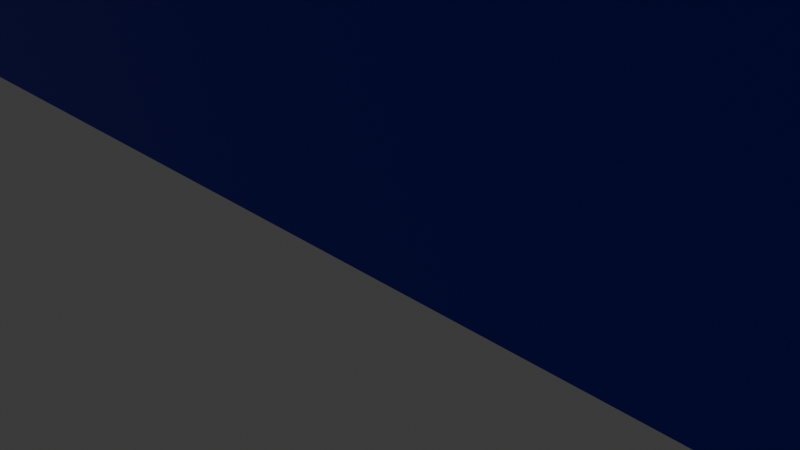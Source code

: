 # Source: test_room.blend  (saved by Blender 5.2.44; exported with 4.5.12 LTS)
import bpy
from mathutils import Matrix  # noqa: F401  (used for matrix-valued properties, if any)

bpy.ops.wm.read_factory_settings(use_empty=True)
scene = bpy.context.scene
scene.name = 'Scene'

# ---- collections
col_collection = bpy.data.collections.new('Collection'); scene.collection.children.link(col_collection)

# ---- images (referenced by path relative to the original .blend; pixels are not part of the script)
import os
ASSET_DIR = os.environ.get("B2B_ASSET_DIR", "")  # directory of the original .blend (textures are referenced by path, not embedded)
HERE = os.path.dirname(os.path.abspath(__file__))  # packed textures are extracted next to this script under _unpacked/

def load_image(name, relpath, width, height, colorspace="sRGB"):
    """Load a texture the original file referenced (path relative to the .blend, or extracted next to this script)."""
    p = next((c for c in (os.path.join(HERE, relpath), os.path.join(ASSET_DIR, relpath)) if relpath and os.path.exists(c)), "")
    if p:
        img = bpy.data.images.load(p, check_existing=True)
        img.name = name
    else:  # same state as the original file: an image datablock whose file is absent (Cycles renders it pink)
        img = bpy.data.images.new(name, width, height)
        img.source = "FILE"
        img.filepath = "//" + (relpath or name)
    img.colorspace_settings.name = colorspace
    return img
img_material_base_color = load_image('Material Base Color', '_unpacked/Material_Base_Color.e00855cf.png', 2048, 2048, 'sRGB')

# ---- materials (node trees are filled in below, after node groups)
mat_material = bpy.data.materials.new('Material')
mat_material.alpha_threshold = 0.0
mat_material.use_backface_culling_lightprobe_volume = False
mat_material.roughness = 0.5
mat_material.line_color = (0.0, 0.0, 0.0, 1.0)
mat_material_002 = bpy.data.materials.new('Material.002')
mat_material_003 = bpy.data.materials.new('Material.003')
mat_material_004 = bpy.data.materials.new('Material.004')
mat_material_005 = bpy.data.materials.new('Material.005')

# ---- material node trees
mat_material.use_nodes = True; mat_material.node_tree.nodes.clear()
_N = mat_material.node_tree.nodes; _L = mat_material.node_tree.links
n0 = _N.new('ShaderNodeOutputMaterial'); n0.name = 'Material Output'; n0.location = (200, 100)
n1 = _N.new('ShaderNodeBsdfPrincipled'); n1.name = 'Principled BSDF'; n1.location = (-200, 100)
n1.inputs[10].default_value = 0.005
n2 = _N.new('ShaderNodeTexImage'); n2.name = 'Image Texture'; n2.location = (-490, 80)
n2.image = img_material_base_color
_L.new(n1.outputs[0], n0.inputs[0])
_L.new(n2.outputs[0], n1.inputs[0])
n0.is_active_output = True
mat_material_002.use_nodes = True; mat_material_002.node_tree.nodes.clear()
_N = mat_material_002.node_tree.nodes; _L = mat_material_002.node_tree.links
n0 = _N.new('ShaderNodeBsdfPrincipled'); n0.name = 'Principled BSDF'; n0.location = (-200, 100)
n0.inputs[0].default_value = (0.02893, 0.2869, 0.002933, 1.0)
n0.inputs[10].default_value = 0.005
n1 = _N.new('ShaderNodeOutputMaterial'); n1.name = 'Material Output'; n1.location = (200, 100)
_L.new(n0.outputs[0], n1.inputs[0])
n1.is_active_output = True
mat_material_003.use_nodes = True; mat_material_003.node_tree.nodes.clear()
_N = mat_material_003.node_tree.nodes; _L = mat_material_003.node_tree.links
n0 = _N.new('ShaderNodeBsdfPrincipled'); n0.name = 'Principled BSDF'; n0.location = (-200, 100)
n0.inputs[0].default_value = (0.3397, 0.02138, 0.03815, 1.0)
n0.inputs[10].default_value = 0.005
n1 = _N.new('ShaderNodeOutputMaterial'); n1.name = 'Material Output'; n1.location = (200, 100)
_L.new(n0.outputs[0], n1.inputs[0])
n1.is_active_output = True
mat_material_004.use_nodes = True; mat_material_004.node_tree.nodes.clear()
_N = mat_material_004.node_tree.nodes; _L = mat_material_004.node_tree.links
n0 = _N.new('ShaderNodeBsdfPrincipled'); n0.name = 'Principled BSDF'; n0.location = (-200, 100)
n0.inputs[0].default_value = (0.04668, 0.2869, 0.283, 1.0)
n0.inputs[10].default_value = 0.005
n1 = _N.new('ShaderNodeOutputMaterial'); n1.name = 'Material Output'; n1.location = (200, 100)
_L.new(n0.outputs[0], n1.inputs[0])
n1.is_active_output = True
mat_material_005.use_nodes = True; mat_material_005.node_tree.nodes.clear()
_N = mat_material_005.node_tree.nodes; _L = mat_material_005.node_tree.links
n0 = _N.new('ShaderNodeBsdfPrincipled'); n0.name = 'Principled BSDF'; n0.location = (-200, 100)
n0.inputs[0].default_value = (0.3415, 0.0114, 0.3745, 1.0)
n0.inputs[10].default_value = 0.005
n1 = _N.new('ShaderNodeOutputMaterial'); n1.name = 'Material Output'; n1.location = (200, 100)
_L.new(n0.outputs[0], n1.inputs[0])
n1.is_active_output = True

# ---- world
world_world = bpy.data.worlds.new('World'); scene.world = world_world
world_world.use_nodes = True; world_world.node_tree.nodes.clear()
_N = world_world.node_tree.nodes; _L = world_world.node_tree.links
n0 = _N.new('ShaderNodeOutputWorld'); n0.name = 'World Output'; n0.location = (200, 100)
n1 = _N.new('ShaderNodeBackground'); n1.name = 'Background'; n1.location = (-200, 100)
n1.inputs[0].default_value = (0.05088, 0.05088, 0.05088, 1.0)
_L.new(n1.outputs[0], n0.inputs[0])
n0.is_active_output = True
world_world.color = (0.05088, 0.05088, 0.05088)
world_world.sun_shadow_jitter_overblur = 0.0

# ---- cameras
cam_camera = bpy.data.cameras.new('Camera')
cam_camera.clip_end = 100.0
cam_camera.ortho_scale = 7.314

# ---- lights
light_light = bpy.data.lights.new('Light', 'POINT')
light_light.energy = 1000.0
light_light.shadow_soft_size = 0.1

# ---- meshes
me_plane = bpy.data.meshes.new('Plane')
me_plane.from_pydata([(4.212, 14.94, 0.0), (-8.015, -0.9623, 0.0), (6.808, -1.075, 0.0), (-4.168, 13.46, 0.0), (7.411, 12.18, 0.0), (-6.072, 8.382, 0.0), (6.004, 14.04, 0.0), (2.715, 14.5, 0.0), (-6.101, 9.678, 0.0), (-8.015, -0.9623, 5.06), (6.808, -1.075, 5.06), (-4.168, 13.46, 5.06), (7.411, 12.18, 5.06), (-6.072, 8.382, 5.06), (2.715, 14.5, 5.06), (-6.101, 9.678, 5.06), (3.769, 13.98, 0.0), (5.563, 13.1, 0.0), (5.563, 13.1, 3.969), (3.769, 13.98, 3.969), (4.213, 14.94, 2.98e-08), (6.007, 14.05, 2.98e-08), (6.007, 14.05, 3.969), (4.213, 14.94, 3.969)], [], [(0, 16, 7, 3, 8, 5, 1, 2, 4, 17, 6), (8, 3, 11, 15), (5, 8, 15, 13), (4, 2, 10, 12), (1, 5, 13, 9), (17, 4, 12, 14, 7, 16, 19, 18), (3, 7, 14, 11), (2, 1, 9, 10), (18, 19, 23, 22), (19, 16, 20, 23), (17, 18, 22, 21)])
_uv = me_plane.uv_layers.new(name='UVMap')
_uv.uv.foreach_set('vector', [0.3802, 0.5161, 0.39, 0.5404, 0.353, 0.5566, 0.118, 0.5102, 0.05748, 0.3771, 0.06048, 0.3326, 0.008336, 0.008336, 0.518, 0.02764, 0.518, 0.4843, 0.453, 0.5128, 0.444, 0.4904, 0.7088, 0.38, 0.7088, 0.5216, 0.5347, 0.5216, 0.5347, 0.38, 0.7088, 0.3367, 0.7088, 0.38, 0.5347, 0.38, 0.5347, 0.3367, 0.8996, 0.535, 0.8996, 0.9917, 0.7255, 0.9917, 0.7255, 0.535, 0.7088, 0.008336, 0.7088, 0.3367, 0.5347, 0.3367, 0.5347, 0.008336, 0.7088, 0.8675, 0.7088, 0.9257, 0.5347, 0.9257, 0.5347, 0.7778, 0.7088, 0.7778, 0.7088, 0.811, 0.5722, 0.811, 0.5722, 0.8675, 0.7088, 0.5383, 0.7088, 0.7778, 0.5347, 0.7778, 0.5347, 0.5383, 0.8996, 0.008336, 0.8996, 0.5184, 0.7255, 0.5184, 0.7255, 0.008336, 0.5722, 0.8675, 0.5722, 0.811, 0.5722, 0.811, 0.5722, 0.8675, 0.5722, 0.811, 0.7088, 0.811, 0.7088, 0.811, 0.5722, 0.811, 0.7088, 0.8675, 0.5722, 0.8675, 0.5722, 0.8675, 0.7088, 0.8675])
me_plane.materials.append(mat_material)
me_plane.update()
me_plane_001 = bpy.data.meshes.new('Plane.001')
me_plane_001.from_pydata([(-8.784, 0.9686, 0.0), (41.4, 7.917, 0.001233), (1.376, -3.921, 0.0), (41.4, 11.64, 0.005193), (22.59, -12.11, -8.345e-06), (-3.263, 15.12, 0.0), (-2.881, -1.872, 0.00105), (41.4, 13.61, 0.0), (1.324, -11.99, 0.0), (26.46, -12.13, 2.623e-05), (32.39, 6.186, 0.0), (32.22, -12.16, 0.0), (-1.076, -2.74, 0.002142), (41.4, 6.26, 0.0), (-8.784, 0.9686, 8.547), (1.376, -3.921, 8.547), (-3.263, 15.12, 8.547), (41.4, 13.61, 8.547), (1.324, -11.99, 8.547), (32.39, 6.186, 8.547), (32.22, -12.16, 8.547), (41.4, 6.26, 8.547), (-2.878, -1.874, 3.969), (-1.076, -2.741, 3.969), (22.58, -13.14, -8.255e-06), (22.59, -12.11, 3.969), (26.46, -12.13, 3.969), (41.4, 7.919, 5.828), (41.4, 11.64, 5.828), (26.45, -13.16, 2.632e-05), (22.58, -13.14, 3.969), (26.45, -13.16, 3.969)], [], [(3, 7, 5, 0, 6, 12, 2, 8, 4, 9, 11, 10, 13, 1), (13, 10, 19, 21), (10, 11, 20, 19), (5, 7, 17, 16), (22, 6, 0, 14, 15, 2, 12, 23), (25, 4, 8, 18, 20, 11, 9, 26), (8, 2, 15, 18), (1, 13, 21, 17, 7, 3, 28, 27), (0, 5, 16, 14), (4, 25, 30, 24), (26, 9, 29, 31), (25, 26, 31, 30)])
_uv = me_plane_001.uv_layers.new(name='UVMap')
_uv.uv.foreach_set('vector', [1.0, 0.9665, 1.0, 1.0, 0.0, 1.0, 0.0, 0.0, 0.569, 0.01303, 0.7587, 0.0, 1.0, 0.0, 1.0, 0.5, 0.9922, 0.5904, 1.0, 0.6017, 1.0, 0.625, 1.0, 0.75, 1.0, 0.875, 0.9938, 0.8997, 1.0, 0.875, 1.0, 0.75, 1.0, 0.75, 1.0, 0.875, 1.0, 0.75, 1.0, 0.625, 1.0, 0.625, 1.0, 0.75, 0.0, 1.0, 1.0, 1.0, 1.0, 1.0, 0.0, 1.0, 0.5813, 0.0, 0.5813, 0.0, 0.0, 0.0, 0.0, 0.0, 1.0, 0.0, 1.0, 0.0, 0.7587, 0.0, 0.7587, 0.0, 1.0, 0.586, 1.0, 0.586, 1.0, 0.5, 1.0, 0.5, 1.0, 0.625, 1.0, 0.625, 1.0, 0.6017, 1.0, 0.6017, 1.0, 0.5, 1.0, 0.0, 1.0, 0.0, 1.0, 0.5, 1.0, 0.9032, 1.0, 0.875, 1.0, 0.875, 1.0, 1.0, 1.0, 1.0, 1.0, 0.9665, 1.0, 0.9665, 1.0, 0.9032, 0.0, 0.0, 0.0, 1.0, 0.0, 1.0, 0.0, 0.0, 1.0, 0.586, 1.0, 0.586, 1.0, 0.586, 1.0, 0.586, 1.0, 0.6017, 1.0, 0.6017, 1.0, 0.6017, 1.0, 0.6017, 1.0, 0.586, 1.0, 0.6017, 1.0, 0.6017, 1.0, 0.586])
me_plane_001.materials.append(mat_material_002)
me_plane_001.materials.append(None)
me_plane_001.update()
me_plane_002 = bpy.data.meshes.new('Plane.002')
me_plane_002.from_pydata([(11.91, 0.3967, 0.0), (-1.033, -7.712, 0.0), (39.64, -7.81, 0.0), (-1.0, 1.0, 0.0), (39.58, 0.7719, 0.0), (15.77, 0.3941, 0.0), (39.58, 0.7719, 7.299), (39.64, -7.81, 7.299), (-1.033, -7.712, 7.299), (-1.0, 1.0, 7.299), (11.91, 0.9274, 0.0), (15.77, 0.9057, 0.0), (11.91, 0.9274, 3.969), (15.77, 0.9057, 3.969)], [], [(0, 10, 3, 1, 2, 4, 11, 5), (11, 5, 0, 10), (1, 3, 9, 8), (11, 4, 6, 9, 3, 10, 12, 13), (4, 2, 7, 6), (2, 1, 8, 7)])
_uv = me_plane_002.uv_layers.new(name='UVMap')
_uv.uv.foreach_set('vector', [0.3181, 0.9388, 0.3181, 1.0, 0.0, 1.0, 0.0, 0.0, 1.0, 0.0, 1.0, 1.0, 0.4133, 1.0, 0.4133, 0.9409, 0.4133, 1.0, 0.4133, 0.9409, 0.3181, 0.9388, 0.3181, 1.0, 0.0, 0.0, 0.0, 1.0, 0.0, 1.0, 0.0, 0.0, 0.4133, 1.0, 1.0, 1.0, 1.0, 1.0, 0.0, 1.0, 0.0, 1.0, 0.3181, 1.0, 0.3181, 1.0, 0.4133, 1.0, 1.0, 1.0, 1.0, 0.0, 1.0, 0.0, 1.0, 1.0, 1.0, 0.0, 0.0, 0.0, 0.0, 0.0, 1.0, 0.0])
me_plane_002.materials.append(mat_material_003)
me_plane_002.update()
me_plane_003 = bpy.data.meshes.new('Plane.003')
me_plane_003.from_pydata([(-2.857, -6.637, 0.0), (26.45, -6.963, 0.0), (-3.02, 10.32, 0.0), (26.42, 11.13, 0.0), (-2.965, 4.629, 2.086e-06), (-3.001, 8.35, 0.001099), (-2.857, -6.637, 6.757), (26.45, -6.963, 6.757), (-3.02, 10.32, 6.757), (26.42, 11.13, 6.757), (-3.844, 4.626, 1.93e-06), (-3.843, 8.353, 0.001099), (-3.001, 8.349, 5.828), (-2.966, 4.631, 5.828), (-3.843, 8.353, 5.828), (-3.844, 4.628, 5.828)], [], [(4, 0, 1, 3, 2, 5), (5, 2, 8, 6, 0, 4, 13, 12), (2, 3, 9, 8), (1, 0, 6, 7), (3, 1, 7, 9), (5, 12, 14, 11), (12, 13, 15, 14), (13, 4, 10, 15)])
_uv = me_plane_003.uv_layers.new(name='UVMap')
_uv.uv.foreach_set('vector', [0.0, 0.6645, 0.0, 0.0, 1.0, 0.0, 1.0, 1.0, 0.0, 1.0, 0.02166, 0.8833, 0.0, 0.8838, 0.0, 1.0, 0.0, 1.0, 0.0, 0.0, 0.0, 0.0, 0.0, 0.6645, 0.0, 0.6645, 0.0, 0.8838, 0.0, 1.0, 1.0, 1.0, 1.0, 1.0, 0.0, 1.0, 1.0, 0.0, 0.0, 0.0, 0.0, 0.0, 1.0, 0.0, 1.0, 1.0, 1.0, 0.0, 1.0, 0.0, 1.0, 1.0, 0.0, 0.8838, 0.0, 0.8838, 0.0, 0.8838, 0.0, 0.8838, 0.0, 0.8838, 0.0, 0.6645, 0.0, 0.6645, 0.0, 0.8838, 0.0, 0.6645, 0.0, 0.6645, 0.0, 0.6645, 0.0, 0.6645])
me_plane_003.materials.append(mat_material_004)
me_plane_003.materials.append(None)
me_plane_003.update()
me_plane_005 = bpy.data.meshes.new('Plane.005')
me_plane_005.from_pydata([(-0.5353, -0.3127, 2.98e-08), (1.259, -1.208, 0.0), (-0.1138, 0.6268, 0.0), (1.701, -0.2577, 0.0)], [], [(0, 1, 3, 2)])
_uv = me_plane_005.uv_layers.new(name='UVMap')
_uv.uv.foreach_set('vector', [0.0, 0.0, 1.0, 0.0, 1.0, 1.0, 0.0, 1.0])
me_plane_005.materials.append(mat_material_005)
me_plane_005.update()
me_plane_006 = bpy.data.meshes.new('Plane.006')
me_plane_006.from_pydata([(-1.88, -0.4325, 0.0), (2.066, -0.434, 0.0), (-1.88, 0.6086, 0.0), (2.077, 0.5836, 0.0)], [], [(0, 1, 3, 2)])
_uv = me_plane_006.uv_layers.new(name='UVMap')
_uv.uv.foreach_set('vector', [0.0, 0.0, 1.0, 0.0, 1.0, 1.0, 0.0, 1.0])
me_plane_006.materials.append(mat_material_005)
me_plane_006.update()
me_plane_007 = bpy.data.meshes.new('Plane.007')
me_plane_007.from_pydata([(-1.0, -2.289, 0.0), (1.0, -2.289, 0.0), (-1.0, 1.629, 0.0), (1.0, 1.629, 0.0)], [], [(0, 1, 3, 2)])
_uv = me_plane_007.uv_layers.new(name='UVMap')
_uv.uv.foreach_set('vector', [0.0, 0.0, 1.0, 0.0, 1.0, 1.0, 0.0, 1.0])
me_plane_007.materials.append(mat_material_005)
me_plane_007.update()
me_cube = bpy.data.meshes.new('Cube')
me_cube.from_pydata([(-1.0, -1.0, -1.0), (-1.0, -1.0, 2.969), (-1.0, 1.0, -1.0), (-1.0, 1.0, 2.969), (1.0, -1.0, -1.0), (1.0, -1.0, 2.969), (1.0, 1.0, -1.0), (1.0, 1.0, 2.969)], [], [(0, 1, 3, 2), (2, 3, 7, 6), (6, 7, 5, 4), (4, 5, 1, 0), (2, 6, 4, 0), (7, 3, 1, 5)])
_uv = me_cube.uv_layers.new(name='UVMap')
_uv.uv.foreach_set('vector', [0.375, 0.0, 0.625, 0.0, 0.625, 0.25, 0.375, 0.25, 0.375, 0.25, 0.625, 0.25, 0.625, 0.5, 0.375, 0.5, 0.375, 0.5, 0.625, 0.5, 0.625, 0.75, 0.375, 0.75, 0.375, 0.75, 0.625, 0.75, 0.625, 1.0, 0.375, 1.0, 0.125, 0.5, 0.375, 0.5, 0.375, 0.75, 0.125, 0.75, 0.625, 0.5, 0.875, 0.5, 0.875, 0.75, 0.625, 0.75])
me_cube.update()
me_cube_002 = bpy.data.meshes.new('Cube.002')
me_cube_002.from_pydata([(-1.0, -1.0, -1.0), (-1.0, -1.0, 2.969), (-1.0, 1.0, -1.0), (-1.0, 1.0, 2.969), (1.0, -1.0, -1.0), (1.0, -1.0, 2.969), (1.0, 1.0, -1.0), (1.0, 1.0, 2.969)], [], [(0, 1, 3, 2), (2, 3, 7, 6), (6, 7, 5, 4), (4, 5, 1, 0), (2, 6, 4, 0), (7, 3, 1, 5)])
_uv = me_cube_002.uv_layers.new(name='UVMap')
_uv.uv.foreach_set('vector', [0.375, 0.0, 0.625, 0.0, 0.625, 0.25, 0.375, 0.25, 0.375, 0.25, 0.625, 0.25, 0.625, 0.5, 0.375, 0.5, 0.375, 0.5, 0.625, 0.5, 0.625, 0.75, 0.375, 0.75, 0.375, 0.75, 0.625, 0.75, 0.625, 1.0, 0.375, 1.0, 0.125, 0.5, 0.375, 0.5, 0.375, 0.75, 0.125, 0.75, 0.625, 0.5, 0.875, 0.5, 0.875, 0.75, 0.625, 0.75])
me_cube_002.update()
me_cube_005 = bpy.data.meshes.new('Cube.005')
me_cube_005.from_pydata([(-1.0, -1.957, -1.0), (-1.0, -1.957, 4.828), (-1.0, 1.762, -1.0), (-1.0, 1.762, 4.828), (1.0, -1.957, -1.0), (1.0, -1.957, 4.828), (1.0, 1.762, -1.0), (1.0, 1.762, 4.828)], [], [(0, 1, 3, 2), (2, 3, 7, 6), (6, 7, 5, 4), (4, 5, 1, 0), (2, 6, 4, 0), (7, 3, 1, 5)])
_uv = me_cube_005.uv_layers.new(name='UVMap')
_uv.uv.foreach_set('vector', [0.375, 0.0, 0.625, 0.0, 0.625, 0.25, 0.375, 0.25, 0.375, 0.25, 0.625, 0.25, 0.625, 0.5, 0.375, 0.5, 0.375, 0.5, 0.625, 0.5, 0.625, 0.75, 0.375, 0.75, 0.375, 0.75, 0.625, 0.75, 0.625, 1.0, 0.375, 1.0, 0.125, 0.5, 0.375, 0.5, 0.375, 0.75, 0.125, 0.75, 0.625, 0.5, 0.875, 0.5, 0.875, 0.75, 0.625, 0.75])
me_cube_005.update()

# ---- objects
ob_light = bpy.data.objects.new('Light', light_light)
ob_camera = bpy.data.objects.new('Camera', cam_camera)
ob_room_a = bpy.data.objects.new('room_a', me_plane)
ob_empty = bpy.data.objects.new('Empty', None)
ob_room_b = bpy.data.objects.new('room_b', me_plane_001)
ob_room_c = bpy.data.objects.new('room_c', me_plane_002)
ob_room_d = bpy.data.objects.new('room_d', me_plane_003)
ob_portal_a_b = bpy.data.objects.new('portal_a_b', me_plane_005)
ob_portal_b_c = bpy.data.objects.new('portal_b_c', me_plane_006)
ob_portal_b_d = bpy.data.objects.new('portal_b_d', me_plane_007)
ob_cube = bpy.data.objects.new('Cube', me_cube)
ob_cube_001 = bpy.data.objects.new('Cube.001', me_cube_002)
ob_cube_002 = bpy.data.objects.new('Cube.002', me_cube_005)

# ---- transforms, parenting, visibility, modifiers, constraints
ob_light.location = (4.076, 1.005, 5.904)
ob_light.rotation_euler = (0.6503, 0.05522, 1.866)
ob_light.lock_rotations_4d = False
ob_light.empty_display_type = 'ARROWS'
ob_light.color = (0.0, 0.0, 0.0, 0.0)
ob_light.lineart.crease_threshold = 0.0
ob_camera.location = (7.359, -6.926, 4.958)
ob_camera.rotation_euler = (1.109, 0.0, 0.8149)
ob_camera.lock_rotations_4d = False
ob_camera.empty_display_type = 'ARROWS'
ob_camera.color = (0.0, 0.0, 0.0, 0.0)
ob_camera.display_type = 'WIRE'
ob_camera.lineart.crease_threshold = 0.0
ob_room_a.location = (0.02982, 0.01412, 0.0)
ob_empty.location = (46.02, 28.88, 0.0)
ob_empty.scale = (24.67, 24.67, 24.67)
ob_empty.empty_display_type = 'IMAGE'
ob_empty.empty_display_size = 5.0
ob_room_b.location = (7.102, 16.8, 0.0)
ob_room_c.location = (17.78, 2.753, 0.0)
ob_room_d.location = (52.35, 20.09, 0.0)
ob_portal_a_b.location = (4.336, 14.32, 0.01)
ob_portal_b_c.location = (31.48, 4.089, -0.001)
ob_portal_b_d.location = (48.98, 26.97, -0.001)
ob_cube.location = (4.807, 13.8, 1.0)
ob_cube.rotation_euler = (0.0, -0.0, -0.4287)
ob_cube_001.location = (31.63, 4.148, 1.0)
ob_cube_001.rotation_euler = (0.0, -0.0, -0.0006835)
ob_cube_001.scale = (1.931, 1.0, 1.0)
ob_cube_002.location = (48.99, 26.68, 1.0)

# ---- collection membership
col_collection.objects.link(ob_light)
col_collection.objects.link(ob_camera)
col_collection.objects.link(ob_room_a)
col_collection.objects.link(ob_empty)
col_collection.objects.link(ob_room_b)
col_collection.objects.link(ob_room_c)
col_collection.objects.link(ob_room_d)
col_collection.objects.link(ob_portal_a_b)
col_collection.objects.link(ob_portal_b_c)
col_collection.objects.link(ob_portal_b_d)
col_collection.objects.link(ob_cube)
col_collection.objects.link(ob_cube_001)
col_collection.objects.link(ob_cube_002)

# ---- scene / render settings (as saved in the file)
scene.camera = ob_camera
scene.frame_start = 1; scene.frame_end = 250; scene.frame_set(1)
scene.render.engine = 'BLENDER_EEVEE_NEXT'
scene.render.bake_bias = 0.0
scene.render.bake_samples = 0
scene.render.compositor_device = 'GPU'
scene.eevee.use_volume_custom_range = False
scene.eevee.fast_gi_thickness_near = 0.1
scene.eevee.fast_gi_thickness_far = 0.0
scene.eevee.ray_tracing_options.screen_trace_thickness = 0.1
bpy.context.view_layer.update()
